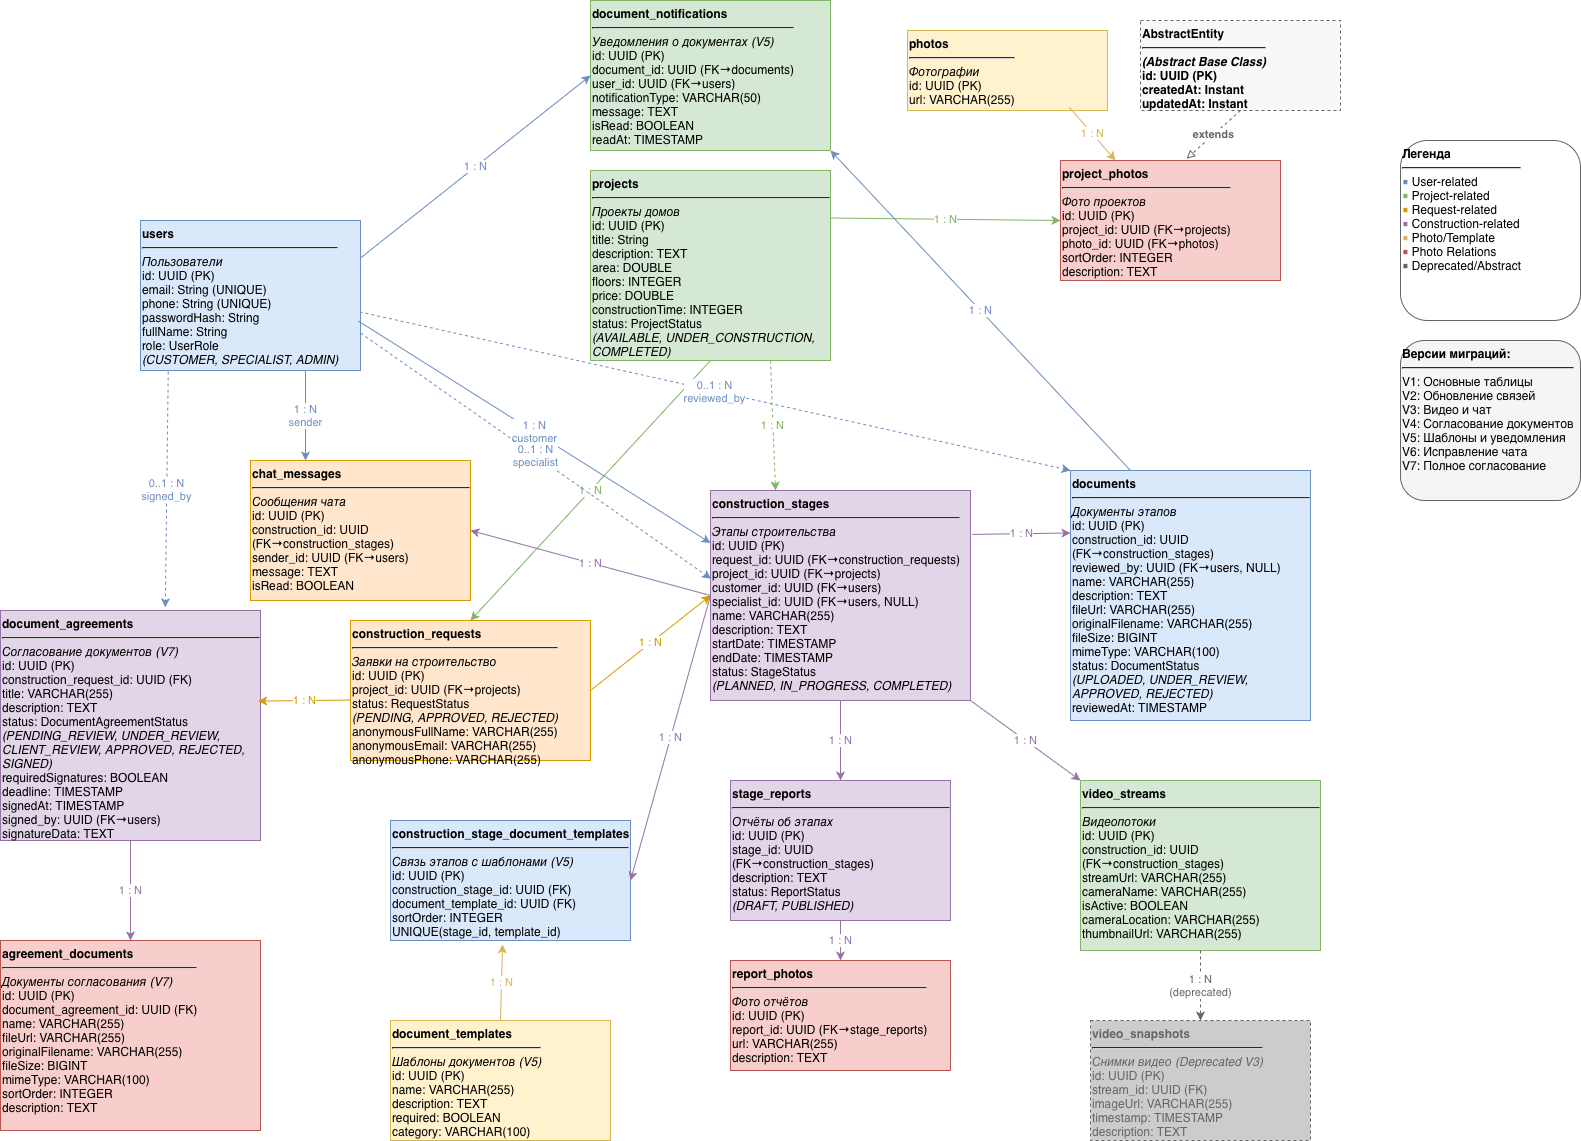

The diagram above was exported from draw.io. Its source (the exported page's mxGraphModel, read from the mxfile embedded in the PNG):
<mxGraphModel dx="3048" dy="2119" grid="1" gridSize="10" guides="1" tooltips="1" connect="1" arrows="1" fold="1" page="1" pageScale="1" pageWidth="1654" pageHeight="1169" math="0" shadow="0">
  <root>
    <mxCell id="0" />
    <mxCell id="1" parent="0" />
    <mxCell id="entity_abstract" parent="1" style="rounded=0;whiteSpace=wrap;html=1;fillColor=#f8f8f8;strokeColor=#666666;dashed=1;align=left;verticalAlign=top;fontStyle=1;" value="&lt;b&gt;AbstractEntity&lt;/b&gt;&lt;hr&gt;&lt;i&gt;(Abstract Base Class)&lt;/i&gt;&lt;br&gt;id: UUID (PK)&lt;br&gt;createdAt: Instant&lt;br&gt;updatedAt: Instant" vertex="1">
      <mxGeometry height="90" width="200" x="1060" y="-100" as="geometry" />
    </mxCell>
    <mxCell id="entity_user" parent="1" style="rounded=0;whiteSpace=wrap;html=1;fillColor=#dae8fc;strokeColor=#6c8ebf;align=left;verticalAlign=top;" value="&lt;b&gt;users&lt;/b&gt;&lt;hr&gt;&lt;i&gt;Пользователи&lt;/i&gt;&lt;br&gt;id: UUID (PK)&lt;br&gt;email: String (UNIQUE)&lt;br&gt;phone: String (UNIQUE)&lt;br&gt;passwordHash: String&lt;br&gt;fullName: String&lt;br&gt;role: UserRole&lt;br&gt;&lt;i&gt;(CUSTOMER, SPECIALIST, ADMIN)&lt;/i&gt;" vertex="1">
      <mxGeometry height="150" width="220" x="60" y="100" as="geometry" />
    </mxCell>
    <mxCell id="entity_project" parent="1" style="rounded=0;whiteSpace=wrap;html=1;fillColor=#d5e8d4;strokeColor=#82b366;align=left;verticalAlign=top;" value="&lt;b&gt;projects&lt;/b&gt;&lt;hr&gt;&lt;i&gt;Проекты домов&lt;/i&gt;&lt;br&gt;id: UUID (PK)&lt;br&gt;title: String&lt;br&gt;description: TEXT&lt;br&gt;area: DOUBLE&lt;br&gt;floors: INTEGER&lt;br&gt;price: DOUBLE&lt;br&gt;constructionTime: INTEGER&lt;br&gt;status: ProjectStatus&lt;br&gt;&lt;i&gt;(AVAILABLE, UNDER_CONSTRUCTION, COMPLETED)&lt;/i&gt;" vertex="1">
      <mxGeometry height="190" width="240" x="510" y="50" as="geometry" />
    </mxCell>
    <mxCell id="entity_request" parent="1" style="rounded=0;whiteSpace=wrap;html=1;fillColor=#ffe6cc;strokeColor=#d79b00;align=left;verticalAlign=top;" value="&lt;b&gt;construction_requests&lt;/b&gt;&lt;hr&gt;&lt;i&gt;Заявки на строительство&lt;/i&gt;&lt;br&gt;id: UUID (PK)&lt;br&gt;project_id: UUID (FK→projects)&lt;br&gt;status: RequestStatus&lt;br&gt;&lt;i&gt;(PENDING, APPROVED, REJECTED)&lt;/i&gt;&lt;br&gt;anonymousFullName: VARCHAR(255)&lt;br&gt;anonymousEmail: VARCHAR(255)&lt;br&gt;anonymousPhone: VARCHAR(255)" vertex="1">
      <mxGeometry height="140" width="240" x="270" y="500" as="geometry" />
    </mxCell>
    <mxCell id="entity_stage" parent="1" style="rounded=0;whiteSpace=wrap;html=1;fillColor=#e1d5e7;strokeColor=#9673a6;align=left;verticalAlign=top;" value="&lt;b&gt;construction_stages&lt;/b&gt;&lt;hr&gt;&lt;i&gt;Этапы строительства&lt;/i&gt;&lt;br&gt;id: UUID (PK)&lt;br&gt;request_id: UUID (FK→construction_requests)&lt;br&gt;project_id: UUID (FK→projects)&lt;br&gt;customer_id: UUID (FK→users)&lt;br&gt;specialist_id: UUID (FK→users, NULL)&lt;br&gt;name: VARCHAR(255)&lt;br&gt;description: TEXT&lt;br&gt;startDate: TIMESTAMP&lt;br&gt;endDate: TIMESTAMP&lt;br&gt;status: StageStatus&lt;br&gt;&lt;i&gt;(PLANNED, IN_PROGRESS, COMPLETED)&lt;/i&gt;" vertex="1">
      <mxGeometry height="210" width="260" x="630" y="370" as="geometry" />
    </mxCell>
    <mxCell id="entity_photo" parent="1" style="rounded=0;whiteSpace=wrap;html=1;fillColor=#fff2cc;strokeColor=#d6b656;align=left;verticalAlign=top;" value="&lt;b&gt;photos&lt;/b&gt;&lt;hr&gt;&lt;i&gt;Фотографии&lt;/i&gt;&lt;br&gt;id: UUID (PK)&lt;br&gt;url: VARCHAR(255)" vertex="1">
      <mxGeometry height="80" width="200" x="827" y="-90" as="geometry" />
    </mxCell>
    <mxCell id="entity_project_photo" parent="1" style="rounded=0;whiteSpace=wrap;html=1;fillColor=#f8cecc;strokeColor=#b85450;align=left;verticalAlign=top;" value="&lt;b&gt;project_photos&lt;/b&gt;&lt;hr&gt;&lt;i&gt;Фото проектов&lt;/i&gt;&lt;br&gt;id: UUID (PK)&lt;br&gt;project_id: UUID (FK→projects)&lt;br&gt;photo_id: UUID (FK→photos)&lt;br&gt;sortOrder: INTEGER&lt;br&gt;description: TEXT" vertex="1">
      <mxGeometry height="120" width="220" x="980" y="40" as="geometry" />
    </mxCell>
    <mxCell id="entity_document" parent="1" style="rounded=0;whiteSpace=wrap;html=1;fillColor=#dae8fc;strokeColor=#6c8ebf;align=left;verticalAlign=top;" value="&lt;b&gt;documents&lt;/b&gt;&lt;hr&gt;&lt;i&gt;Документы этапов&lt;/i&gt;&lt;br&gt;id: UUID (PK)&lt;br&gt;construction_id: UUID (FK→construction_stages)&lt;br&gt;reviewed_by: UUID (FK→users, NULL)&lt;br&gt;name: VARCHAR(255)&lt;br&gt;description: TEXT&lt;br&gt;fileUrl: VARCHAR(255)&lt;br&gt;originalFilename: VARCHAR(255)&lt;br&gt;fileSize: BIGINT&lt;br&gt;mimeType: VARCHAR(100)&lt;br&gt;status: DocumentStatus&lt;br&gt;&lt;i&gt;(UPLOADED, UNDER_REVIEW, APPROVED, REJECTED)&lt;/i&gt;&lt;br&gt;reviewedAt: TIMESTAMP" vertex="1">
      <mxGeometry height="250" width="240" x="990" y="350" as="geometry" />
    </mxCell>
    <mxCell id="entity_video" parent="1" style="rounded=0;whiteSpace=wrap;html=1;fillColor=#d5e8d4;strokeColor=#82b366;align=left;verticalAlign=top;" value="&lt;b&gt;video_streams&lt;/b&gt;&lt;hr&gt;&lt;i&gt;Видеопотоки&lt;/i&gt;&lt;br&gt;id: UUID (PK)&lt;br&gt;construction_id: UUID (FK→construction_stages)&lt;br&gt;streamUrl: VARCHAR(255)&lt;br&gt;cameraName: VARCHAR(255)&lt;br&gt;isActive: BOOLEAN&lt;br&gt;cameraLocation: VARCHAR(255)&lt;br&gt;thumbnailUrl: VARCHAR(255)" vertex="1">
      <mxGeometry height="170" width="240" x="1000" y="660" as="geometry" />
    </mxCell>
    <mxCell id="entity_chat" parent="1" style="rounded=0;whiteSpace=wrap;html=1;fillColor=#ffe6cc;strokeColor=#d79b00;align=left;verticalAlign=top;" value="&lt;b&gt;chat_messages&lt;/b&gt;&lt;hr&gt;&lt;i&gt;Сообщения чата&lt;/i&gt;&lt;br&gt;id: UUID (PK)&lt;br&gt;construction_id: UUID (FK→construction_stages)&lt;br&gt;sender_id: UUID (FK→users)&lt;br&gt;message: TEXT&lt;br&gt;isRead: BOOLEAN" vertex="1">
      <mxGeometry height="140" width="220" x="170" y="340" as="geometry" />
    </mxCell>
    <mxCell id="entity_report" parent="1" style="rounded=0;whiteSpace=wrap;html=1;fillColor=#e1d5e7;strokeColor=#9673a6;align=left;verticalAlign=top;" value="&lt;b&gt;stage_reports&lt;/b&gt;&lt;hr&gt;&lt;i&gt;Отчёты об этапах&lt;/i&gt;&lt;br&gt;id: UUID (PK)&lt;br&gt;stage_id: UUID (FK→construction_stages)&lt;br&gt;description: TEXT&lt;br&gt;status: ReportStatus&lt;br&gt;&lt;i&gt;(DRAFT, PUBLISHED)&lt;/i&gt;" vertex="1">
      <mxGeometry height="140" width="220" x="650" y="660" as="geometry" />
    </mxCell>
    <mxCell id="entity_report_photo" parent="1" style="rounded=0;whiteSpace=wrap;html=1;fillColor=#f8cecc;strokeColor=#b85450;align=left;verticalAlign=top;" value="&lt;b&gt;report_photos&lt;/b&gt;&lt;hr&gt;&lt;i&gt;Фото отчётов&lt;/i&gt;&lt;br&gt;id: UUID (PK)&lt;br&gt;report_id: UUID (FK→stage_reports)&lt;br&gt;url: VARCHAR(255)&lt;br&gt;description: TEXT" vertex="1">
      <mxGeometry height="110" width="220" x="650" y="840" as="geometry" />
    </mxCell>
    <mxCell id="entity_doc_template" parent="1" style="rounded=0;whiteSpace=wrap;html=1;fillColor=#fff2cc;strokeColor=#d6b656;align=left;verticalAlign=top;" value="&lt;b&gt;document_templates&lt;/b&gt;&lt;hr&gt;&lt;i&gt;Шаблоны документов (V5)&lt;/i&gt;&lt;br&gt;id: UUID (PK)&lt;br&gt;name: VARCHAR(255)&lt;br&gt;description: TEXT&lt;br&gt;required: BOOLEAN&lt;br&gt;category: VARCHAR(100)" vertex="1">
      <mxGeometry height="120" width="220" x="310" y="900" as="geometry" />
    </mxCell>
    <mxCell id="entity_cs_doc_template" parent="1" style="rounded=0;whiteSpace=wrap;html=1;fillColor=#dae8fc;strokeColor=#6c8ebf;align=left;verticalAlign=top;" value="&lt;b&gt;construction_stage_document_templates&lt;/b&gt;&lt;hr&gt;&lt;i&gt;Связь этапов с шаблонами (V5)&lt;/i&gt;&lt;br&gt;id: UUID (PK)&lt;br&gt;construction_stage_id: UUID (FK)&lt;br&gt;document_template_id: UUID (FK)&lt;br&gt;sortOrder: INTEGER&lt;br&gt;UNIQUE(stage_id, template_id)" vertex="1">
      <mxGeometry height="120" width="240" x="310" y="700" as="geometry" />
    </mxCell>
    <mxCell id="entity_doc_notification" parent="1" style="rounded=0;whiteSpace=wrap;html=1;fillColor=#d5e8d4;strokeColor=#82b366;align=left;verticalAlign=top;" value="&lt;b&gt;document_notifications&lt;/b&gt;&lt;hr&gt;&lt;i&gt;Уведомления о документах (V5)&lt;/i&gt;&lt;br&gt;id: UUID (PK)&lt;br&gt;document_id: UUID (FK→documents)&lt;br&gt;user_id: UUID (FK→users)&lt;br&gt;notificationType: VARCHAR(50)&lt;br&gt;message: TEXT&lt;br&gt;isRead: BOOLEAN&lt;br&gt;readAt: TIMESTAMP" vertex="1">
      <mxGeometry height="150" width="240" x="510" y="-120" as="geometry" />
    </mxCell>
    <mxCell id="entity_doc_agreement" parent="1" style="rounded=0;whiteSpace=wrap;html=1;fillColor=#e1d5e7;strokeColor=#9673a6;align=left;verticalAlign=top;" value="&lt;b&gt;document_agreements&lt;/b&gt;&lt;hr&gt;&lt;i&gt;Согласование документов (V7)&lt;/i&gt;&lt;br&gt;id: UUID (PK)&lt;br&gt;construction_request_id: UUID (FK)&lt;br&gt;title: VARCHAR(255)&lt;br&gt;description: TEXT&lt;br&gt;status: DocumentAgreementStatus&lt;br&gt;&lt;i&gt;(PENDING_REVIEW, UNDER_REVIEW, CLIENT_REVIEW, APPROVED, REJECTED, SIGNED)&lt;/i&gt;&lt;br&gt;requiredSignatures: BOOLEAN&lt;br&gt;deadline: TIMESTAMP&lt;br&gt;signedAt: TIMESTAMP&lt;br&gt;signed_by: UUID (FK→users)&lt;br&gt;signatureData: TEXT" vertex="1">
      <mxGeometry height="230" width="260" x="-80" y="490" as="geometry" />
    </mxCell>
    <mxCell id="entity_agreement_doc" parent="1" style="rounded=0;whiteSpace=wrap;html=1;fillColor=#f8cecc;strokeColor=#b85450;align=left;verticalAlign=top;" value="&lt;b&gt;agreement_documents&lt;/b&gt;&lt;hr&gt;&lt;i&gt;Документы согласования (V7)&lt;/i&gt;&lt;br&gt;id: UUID (PK)&lt;br&gt;document_agreement_id: UUID (FK)&lt;br&gt;name: VARCHAR(255)&lt;br&gt;fileUrl: VARCHAR(255)&lt;br&gt;originalFilename: VARCHAR(255)&lt;br&gt;fileSize: BIGINT&lt;br&gt;mimeType: VARCHAR(100)&lt;br&gt;sortOrder: INTEGER&lt;br&gt;description: TEXT" vertex="1">
      <mxGeometry height="190" width="260" x="-80" y="820" as="geometry" />
    </mxCell>
    <mxCell id="entity_video_snapshot" parent="1" style="rounded=0;whiteSpace=wrap;html=1;fillColor=#cccccc;strokeColor=#666666;fontColor=#666666;align=left;verticalAlign=top;dashed=1;" value="&lt;b&gt;video_snapshots&lt;/b&gt;&lt;hr&gt;&lt;i&gt;Снимки видео (Deprecated V3)&lt;/i&gt;&lt;br&gt;id: UUID (PK)&lt;br&gt;stream_id: UUID (FK)&lt;br&gt;imageUrl: VARCHAR(255)&lt;br&gt;timestamp: TIMESTAMP&lt;br&gt;description: TEXT" vertex="1">
      <mxGeometry height="120" width="220" x="1010" y="900" as="geometry" />
    </mxCell>
    <mxCell id="inherit_all" edge="1" parent="1" source="entity_abstract" style="endArrow=block;endFill=0;dashed=1;html=1;exitX=0.5;exitY=1;entryX=0.573;entryY=-0.015;strokeColor=#666666;fontColor=#666666;exitDx=0;exitDy=0;entryDx=0;entryDy=0;entryPerimeter=0;" target="entity_project_photo" value="&lt;b&gt;extends&lt;/b&gt;">
      <mxGeometry relative="1" as="geometry">
        <mxPoint x="980" y="180" as="sourcePoint" />
        <mxPoint x="1080" y="280" as="targetPoint" />
      </mxGeometry>
      <Array as="points">
        <mxPoint x="980" y="120" />
        <mxPoint x="980" y="180" />
      </Array>
    </mxCell>
    <mxCell id="rel_project_request" edge="1" parent="1" source="entity_project" style="endArrow=classic;html=1;exitX=0.5;exitY=1;entryX=0.5;entryY=0;strokeColor=#82b366;fontColor=#82b366;" target="entity_request" value="1 : N">
      <mxGeometry relative="1" as="geometry" />
    </mxCell>
    <mxCell id="rel_request_stage" edge="1" parent="1" source="entity_request" style="endArrow=classic;html=1;exitX=1;exitY=0.5;entryX=0;entryY=0.5;strokeColor=#d79b00;fontColor=#d79b00;" target="entity_stage" value="1 : N">
      <mxGeometry relative="1" as="geometry" />
    </mxCell>
    <mxCell id="rel_request_doc_agreement" edge="1" parent="1" source="entity_request" style="endArrow=classic;html=1;exitX=0.002;exitY=0.568;entryX=0.991;entryY=0.394;strokeColor=#d79b00;fontColor=#d79b00;entryDx=0;entryDy=0;entryPerimeter=0;exitDx=0;exitDy=0;exitPerimeter=0;" target="entity_doc_agreement" value="1 : N">
      <mxGeometry relative="1" as="geometry" />
    </mxCell>
    <mxCell id="rel_project_stage" edge="1" parent="1" source="entity_project" style="endArrow=classic;html=1;exitX=0.75;exitY=1;entryX=0.25;entryY=0;strokeColor=#82b366;fontColor=#82b366;dashed=1;entryDx=0;entryDy=0;" target="entity_stage" value="1 : N">
      <mxGeometry relative="1" as="geometry" />
    </mxCell>
    <mxCell id="rel_user_stage_customer" edge="1" parent="1" source="entity_user" style="endArrow=classic;html=1;exitX=0.99;exitY=0.67;entryX=0;entryY=0.25;strokeColor=#6c8ebf;fontColor=#6c8ebf;exitDx=0;exitDy=0;exitPerimeter=0;" target="entity_stage" value="1 : N&lt;br&gt;customer">
      <mxGeometry relative="1" as="geometry" />
    </mxCell>
    <mxCell id="rel_user_stage_specialist" edge="1" parent="1" source="entity_user" style="endArrow=classic;html=1;exitX=1;exitY=0.75;entryX=0.002;entryY=0.42;strokeColor=#6c8ebf;fontColor=#6c8ebf;dashed=1;entryDx=0;entryDy=0;entryPerimeter=0;" target="entity_stage" value="0..1 : N&lt;br&gt;specialist">
      <mxGeometry relative="1" as="geometry" />
    </mxCell>
    <mxCell id="rel_stage_report" edge="1" parent="1" source="entity_stage" style="endArrow=classic;html=1;exitX=0.5;exitY=1;entryX=0.5;entryY=0;strokeColor=#9673a6;fontColor=#9673a6;" target="entity_report" value="1 : N">
      <mxGeometry relative="1" as="geometry" />
    </mxCell>
    <mxCell id="rel_report_photo" edge="1" parent="1" source="entity_report" style="endArrow=classic;html=1;exitX=0.5;exitY=1;entryX=0.5;entryY=0;strokeColor=#9673a6;fontColor=#9673a6;" target="entity_report_photo" value="1 : N">
      <mxGeometry relative="1" as="geometry" />
    </mxCell>
    <mxCell id="rel_project_project_photo" edge="1" parent="1" source="entity_project" style="endArrow=classic;html=1;exitX=1;exitY=0.25;entryX=0;entryY=0.5;strokeColor=#82b366;fontColor=#82b366;" target="entity_project_photo" value="1 : N">
      <mxGeometry relative="1" as="geometry" />
    </mxCell>
    <mxCell id="rel_photo_project_photo" edge="1" parent="1" source="entity_photo" style="endArrow=classic;html=1;exitX=0.809;exitY=0.959;entryX=0.25;entryY=0;strokeColor=#d6b656;fontColor=#d6b656;exitDx=0;exitDy=0;exitPerimeter=0;entryDx=0;entryDy=0;" target="entity_project_photo" value="1 : N">
      <mxGeometry relative="1" as="geometry" />
    </mxCell>
    <mxCell id="rel_stage_chat" edge="1" parent="1" source="entity_stage" style="endArrow=classic;html=1;exitX=0;exitY=0.5;entryX=1;entryY=0.5;strokeColor=#9673a6;fontColor=#9673a6;" target="entity_chat" value="1 : N">
      <mxGeometry relative="1" as="geometry" />
    </mxCell>
    <mxCell id="rel_user_chat" edge="1" parent="1" source="entity_user" style="endArrow=classic;html=1;strokeColor=#6c8ebf;fontColor=#6c8ebf;exitX=0.75;exitY=1;exitDx=0;exitDy=0;entryX=0.25;entryY=0;entryDx=0;entryDy=0;" target="entity_chat" value="1 : N&lt;br&gt;sender">
      <mxGeometry relative="1" as="geometry" />
    </mxCell>
    <mxCell id="rel_stage_document" edge="1" parent="1" source="entity_stage" style="endArrow=classic;html=1;entryX=0;entryY=0.25;strokeColor=#9673a6;fontColor=#9673a6;entryDx=0;entryDy=0;exitX=1.007;exitY=0.209;exitDx=0;exitDy=0;exitPerimeter=0;" target="entity_document" value="1 : N">
      <mxGeometry relative="1" as="geometry">
        <mxPoint x="890" y="430" as="sourcePoint" />
      </mxGeometry>
    </mxCell>
    <mxCell id="rel_user_document_reviewer" edge="1" parent="1" source="entity_user" style="endArrow=classic;html=1;exitX=0.996;exitY=0.609;entryX=0;entryY=0;strokeColor=#6c8ebf;fontColor=#6c8ebf;dashed=1;entryDx=0;entryDy=0;exitDx=0;exitDy=0;exitPerimeter=0;" target="entity_document" value="0..1 : N&lt;br&gt;reviewed_by">
      <mxGeometry relative="1" as="geometry" />
    </mxCell>
    <mxCell id="rel_stage_video" edge="1" parent="1" source="entity_stage" style="endArrow=classic;html=1;exitX=1;exitY=1;entryX=0;entryY=0;strokeColor=#9673a6;fontColor=#9673a6;exitDx=0;exitDy=0;entryDx=0;entryDy=0;" target="entity_video" value="1 : N">
      <mxGeometry relative="1" as="geometry" />
    </mxCell>
    <mxCell id="rel_video_snapshot" edge="1" parent="1" source="entity_video" style="endArrow=classic;html=1;exitX=0.5;exitY=1;entryX=0.5;entryY=0;strokeColor=#666666;fontColor=#666666;dashed=1;" target="entity_video_snapshot" value="1 : N&lt;br&gt;(deprecated)">
      <mxGeometry relative="1" as="geometry" />
    </mxCell>
    <mxCell id="rel_template_cs_template" edge="1" parent="1" source="entity_doc_template" style="endArrow=classic;html=1;exitX=0.5;exitY=0;strokeColor=#d6b656;fontColor=#d6b656;exitDx=0;exitDy=0;entryX=0.467;entryY=1.032;entryDx=0;entryDy=0;entryPerimeter=0;" target="entity_cs_doc_template" value="1 : N">
      <mxGeometry relative="1" as="geometry">
        <mxPoint x="160" y="840" as="targetPoint" />
      </mxGeometry>
    </mxCell>
    <mxCell id="rel_stage_cs_template" edge="1" parent="1" source="entity_stage" style="endArrow=classic;html=1;exitX=0;exitY=0.5;entryX=1;entryY=0.5;strokeColor=#9673a6;fontColor=#9673a6;" target="entity_cs_doc_template" value="1 : N">
      <mxGeometry relative="1" as="geometry" />
    </mxCell>
    <mxCell id="rel_doc_notification" edge="1" parent="1" source="entity_document" style="endArrow=classic;html=1;exitX=0.25;exitY=0;entryX=1;entryY=1;strokeColor=#6c8ebf;fontColor=#6c8ebf;entryDx=0;entryDy=0;exitDx=0;exitDy=0;" target="entity_doc_notification" value="1 : N">
      <mxGeometry relative="1" as="geometry" />
    </mxCell>
    <mxCell id="rel_user_notification" edge="1" parent="1" source="entity_user" style="endArrow=classic;html=1;exitX=1;exitY=0.25;entryX=0;entryY=0.5;strokeColor=#6c8ebf;fontColor=#6c8ebf;exitDx=0;exitDy=0;" target="entity_doc_notification" value="1 : N">
      <mxGeometry relative="1" as="geometry" />
    </mxCell>
    <mxCell id="rel_agreement_doc" edge="1" parent="1" source="entity_doc_agreement" style="endArrow=classic;html=1;exitX=0.5;exitY=1;entryX=0.5;entryY=0;strokeColor=#9673a6;fontColor=#9673a6;" target="entity_agreement_doc" value="1 : N">
      <mxGeometry relative="1" as="geometry" />
    </mxCell>
    <mxCell id="rel_user_agreement_signer" edge="1" parent="1" source="entity_user" style="endArrow=classic;html=1;strokeColor=#6c8ebf;fontColor=#6c8ebf;dashed=1;exitX=0.126;exitY=1.007;exitDx=0;exitDy=0;exitPerimeter=0;entryX=0.634;entryY=-0.014;entryDx=0;entryDy=0;entryPerimeter=0;" target="entity_doc_agreement" value="0..1 : N&lt;br&gt;signed_by">
      <mxGeometry relative="1" as="geometry">
        <mxPoint x="190" y="265" as="sourcePoint" />
        <mxPoint x="370" y="560" as="targetPoint" />
      </mxGeometry>
    </mxCell>
    <mxCell id="legend" parent="1" style="rounded=1;whiteSpace=wrap;html=1;fillColor=#ffffff;strokeColor=#666666;align=left;verticalAlign=top;" value="&lt;b&gt;Легенда&lt;/b&gt;&lt;hr&gt;&lt;font color=&quot;#6c8ebf&quot;&gt;■&lt;/font&gt; User-related&lt;br&gt;&lt;font color=&quot;#82b366&quot;&gt;■&lt;/font&gt; Project-related&lt;br&gt;&lt;font color=&quot;#d79b00&quot;&gt;■&lt;/font&gt; Request-related&lt;br&gt;&lt;font color=&quot;#9673a6&quot;&gt;■&lt;/font&gt; Construction-related&lt;br&gt;&lt;font color=&quot;#d6b656&quot;&gt;■&lt;/font&gt; Photo/Template&lt;br&gt;&lt;font color=&quot;#b85450&quot;&gt;■&lt;/font&gt; Photo Relations&lt;br&gt;&lt;font color=&quot;#666666&quot;&gt;■&lt;/font&gt; Deprecated/Abstract" vertex="1">
      <mxGeometry height="180" width="180" x="1320" y="20" as="geometry" />
    </mxCell>
    <mxCell id="version_info" parent="1" style="rounded=1;whiteSpace=wrap;html=1;fillColor=#f5f5f5;strokeColor=#666666;align=left;verticalAlign=top;" value="&lt;b&gt;Версии миграций:&lt;/b&gt;&lt;hr&gt;V1: Основные таблицы&lt;br&gt;V2: Обновление связей&lt;br&gt;V3: Видео и чат&lt;br&gt;V4: Согласование документов&lt;br&gt;V5: Шаблоны и уведомления&lt;br&gt;V6: Исправление чата&lt;br&gt;V7: Полное согласование" vertex="1">
      <mxGeometry height="160" width="180" x="1320" y="220" as="geometry" />
    </mxCell>
  </root>
</mxGraphModel>